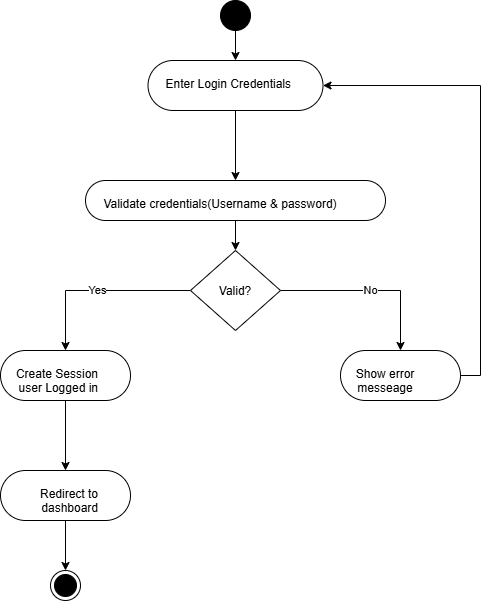

The diagram above was exported from draw.io. Its source (the exported page's mxGraphModel, read from the mxfile embedded in the PNG):
<mxGraphModel dx="880" dy="478" grid="1" gridSize="10" guides="1" tooltips="1" connect="1" arrows="1" fold="1" page="1" pageScale="1" pageWidth="850" pageHeight="1100" math="0" shadow="0">
  <root>
    <mxCell id="0" />
    <mxCell id="1" parent="0" />
    <mxCell id="1ECP9NU7fry6dIIjbqMv-9" style="edgeStyle=orthogonalEdgeStyle;rounded=0;orthogonalLoop=1;jettySize=auto;html=1;exitX=0.5;exitY=1;exitDx=0;exitDy=0;" edge="1" parent="1" source="1ECP9NU7fry6dIIjbqMv-1" target="1ECP9NU7fry6dIIjbqMv-7">
      <mxGeometry relative="1" as="geometry" />
    </mxCell>
    <mxCell id="1ECP9NU7fry6dIIjbqMv-1" value="" style="ellipse;fillColor=strokeColor;html=1;" vertex="1" parent="1">
      <mxGeometry x="370" y="20" width="30" height="30" as="geometry" />
    </mxCell>
    <mxCell id="1ECP9NU7fry6dIIjbqMv-18" style="edgeStyle=orthogonalEdgeStyle;rounded=0;orthogonalLoop=1;jettySize=auto;html=1;exitX=0.5;exitY=1;exitDx=0;exitDy=0;entryX=0.5;entryY=0;entryDx=0;entryDy=0;" edge="1" parent="1" source="1ECP9NU7fry6dIIjbqMv-2" target="1ECP9NU7fry6dIIjbqMv-17">
      <mxGeometry relative="1" as="geometry" />
    </mxCell>
    <mxCell id="1ECP9NU7fry6dIIjbqMv-2" value="Create Session user Logged in" style="html=1;align=right;verticalAlign=top;rounded=1;absoluteArcSize=1;arcSize=50;dashed=0;spacingTop=10;spacingRight=30;whiteSpace=wrap;" vertex="1" parent="1">
      <mxGeometry x="150" y="370" width="130" height="50" as="geometry" />
    </mxCell>
    <mxCell id="1ECP9NU7fry6dIIjbqMv-16" style="edgeStyle=orthogonalEdgeStyle;rounded=0;orthogonalLoop=1;jettySize=auto;html=1;exitX=0.5;exitY=1;exitDx=0;exitDy=0;" edge="1" parent="1" source="1ECP9NU7fry6dIIjbqMv-3" target="1ECP9NU7fry6dIIjbqMv-12">
      <mxGeometry relative="1" as="geometry" />
    </mxCell>
    <mxCell id="1ECP9NU7fry6dIIjbqMv-3" value="&lt;div style=&quot;&quot;&gt;&lt;span style=&quot;background-color: initial;&quot;&gt;Validate credentials(Username &amp;amp; password)&lt;/span&gt;&lt;/div&gt;" style="html=1;align=center;verticalAlign=top;rounded=1;absoluteArcSize=1;arcSize=50;dashed=0;spacingTop=10;spacingRight=30;whiteSpace=wrap;" vertex="1" parent="1">
      <mxGeometry x="235" y="200" width="300" height="40" as="geometry" />
    </mxCell>
    <mxCell id="1ECP9NU7fry6dIIjbqMv-22" style="edgeStyle=orthogonalEdgeStyle;rounded=0;orthogonalLoop=1;jettySize=auto;html=1;exitX=1;exitY=0.5;exitDx=0;exitDy=0;entryX=1;entryY=0.5;entryDx=0;entryDy=0;" edge="1" parent="1" source="1ECP9NU7fry6dIIjbqMv-4" target="1ECP9NU7fry6dIIjbqMv-7">
      <mxGeometry relative="1" as="geometry" />
    </mxCell>
    <mxCell id="1ECP9NU7fry6dIIjbqMv-4" value="Show error messeage" style="html=1;align=center;verticalAlign=top;rounded=1;absoluteArcSize=1;arcSize=50;dashed=0;spacingTop=10;spacingRight=30;whiteSpace=wrap;" vertex="1" parent="1">
      <mxGeometry x="490" y="370" width="120" height="50" as="geometry" />
    </mxCell>
    <mxCell id="1ECP9NU7fry6dIIjbqMv-21" style="edgeStyle=orthogonalEdgeStyle;rounded=0;orthogonalLoop=1;jettySize=auto;html=1;exitX=0.5;exitY=1;exitDx=0;exitDy=0;entryX=0.5;entryY=0;entryDx=0;entryDy=0;" edge="1" parent="1" source="1ECP9NU7fry6dIIjbqMv-7" target="1ECP9NU7fry6dIIjbqMv-3">
      <mxGeometry relative="1" as="geometry" />
    </mxCell>
    <mxCell id="1ECP9NU7fry6dIIjbqMv-7" value="&lt;div style=&quot;text-align: justify;&quot;&gt;&lt;span style=&quot;background-color: initial;&quot;&gt;Enter Login Credentials&lt;/span&gt;&lt;/div&gt;" style="html=1;align=right;verticalAlign=top;rounded=1;absoluteArcSize=1;arcSize=50;dashed=0;spacingTop=10;spacingRight=30;whiteSpace=wrap;" vertex="1" parent="1">
      <mxGeometry x="297.5" y="80" width="175" height="50" as="geometry" />
    </mxCell>
    <mxCell id="1ECP9NU7fry6dIIjbqMv-14" value="Yes" style="edgeStyle=orthogonalEdgeStyle;rounded=0;orthogonalLoop=1;jettySize=auto;html=1;exitX=0;exitY=0.5;exitDx=0;exitDy=0;entryX=0.5;entryY=0;entryDx=0;entryDy=0;" edge="1" parent="1" source="1ECP9NU7fry6dIIjbqMv-12" target="1ECP9NU7fry6dIIjbqMv-2">
      <mxGeometry relative="1" as="geometry" />
    </mxCell>
    <mxCell id="1ECP9NU7fry6dIIjbqMv-15" value="No" style="edgeStyle=orthogonalEdgeStyle;rounded=0;orthogonalLoop=1;jettySize=auto;html=1;exitX=1;exitY=0.5;exitDx=0;exitDy=0;entryX=0.5;entryY=0;entryDx=0;entryDy=0;" edge="1" parent="1" source="1ECP9NU7fry6dIIjbqMv-12" target="1ECP9NU7fry6dIIjbqMv-4">
      <mxGeometry relative="1" as="geometry" />
    </mxCell>
    <mxCell id="1ECP9NU7fry6dIIjbqMv-12" value="Valid?" style="rhombus;" vertex="1" parent="1">
      <mxGeometry x="340" y="270" width="90" height="80" as="geometry" />
    </mxCell>
    <mxCell id="1ECP9NU7fry6dIIjbqMv-20" style="edgeStyle=orthogonalEdgeStyle;rounded=0;orthogonalLoop=1;jettySize=auto;html=1;exitX=0.5;exitY=1;exitDx=0;exitDy=0;entryX=0.5;entryY=0;entryDx=0;entryDy=0;" edge="1" parent="1" source="1ECP9NU7fry6dIIjbqMv-17" target="1ECP9NU7fry6dIIjbqMv-19">
      <mxGeometry relative="1" as="geometry" />
    </mxCell>
    <mxCell id="1ECP9NU7fry6dIIjbqMv-17" value="Redirect to dashboard" style="html=1;align=right;verticalAlign=top;rounded=1;absoluteArcSize=1;arcSize=50;dashed=0;spacingTop=10;spacingRight=30;whiteSpace=wrap;" vertex="1" parent="1">
      <mxGeometry x="150" y="490" width="130" height="50" as="geometry" />
    </mxCell>
    <mxCell id="1ECP9NU7fry6dIIjbqMv-19" value="" style="ellipse;html=1;shape=endState;fillColor=strokeColor;" vertex="1" parent="1">
      <mxGeometry x="200" y="590" width="30" height="30" as="geometry" />
    </mxCell>
  </root>
</mxGraphModel>